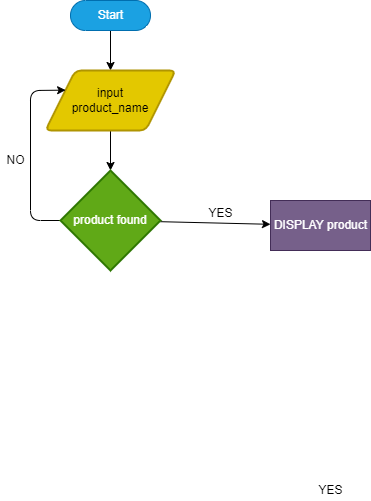

The diagram above was exported from draw.io. Its source (the exported page's mxGraphModel, read from the mxfile embedded in the PNG):
<mxGraphModel dx="769" dy="478" grid="1" gridSize="10" guides="1" tooltips="1" connect="1" arrows="1" fold="1" page="1" pageScale="1" pageWidth="850" pageHeight="1100" math="0" shadow="0">
  <root>
    <mxCell id="0" />
    <mxCell id="1" parent="0" />
    <mxCell id="45" value="" style="edgeStyle=none;html=1;" edge="1" parent="1" source="46" target="48">
      <mxGeometry relative="1" as="geometry" />
    </mxCell>
    <mxCell id="46" value="Start" style="html=1;dashed=0;whitespace=wrap;shape=mxgraph.dfd.start;fillColor=#1ba1e2;fontColor=#ffffff;strokeColor=#006EAF;" vertex="1" parent="1">
      <mxGeometry x="80" y="50" width="80" height="30" as="geometry" />
    </mxCell>
    <mxCell id="47" value="" style="edgeStyle=none;html=1;" edge="1" parent="1" source="48" target="51">
      <mxGeometry relative="1" as="geometry" />
    </mxCell>
    <mxCell id="48" value="input&lt;br&gt;product_name" style="shape=parallelogram;html=1;strokeWidth=2;perimeter=parallelogramPerimeter;whiteSpace=wrap;rounded=1;arcSize=12;size=0.23;fillColor=#e3c800;fontColor=#000000;strokeColor=#B09500;" vertex="1" parent="1">
      <mxGeometry x="55" y="120" width="130" height="60" as="geometry" />
    </mxCell>
    <mxCell id="49" value="" style="edgeStyle=none;html=1;" edge="1" parent="1" source="51" target="56">
      <mxGeometry relative="1" as="geometry" />
    </mxCell>
    <mxCell id="50" value="" style="edgeStyle=none;html=1;exitX=0;exitY=0.5;exitDx=0;exitDy=0;exitPerimeter=0;entryX=0;entryY=0.25;entryDx=0;entryDy=0;" edge="1" parent="1" source="51" target="48">
      <mxGeometry relative="1" as="geometry">
        <mxPoint x="40" y="280" as="sourcePoint" />
        <mxPoint x="40" y="140" as="targetPoint" />
        <Array as="points">
          <mxPoint x="40" y="270" />
          <mxPoint x="40" y="140" />
        </Array>
      </mxGeometry>
    </mxCell>
    <mxCell id="51" value="product found" style="strokeWidth=2;html=1;shape=mxgraph.flowchart.decision;whiteSpace=wrap;fillColor=#60a917;fontColor=#ffffff;strokeColor=#2D7600;" vertex="1" parent="1">
      <mxGeometry x="70" y="220" width="100" height="100" as="geometry" />
    </mxCell>
    <mxCell id="56" value="DISPLAY product" style="html=1;dashed=0;whitespace=wrap;fillColor=#76608a;fontColor=#ffffff;strokeColor=#432D57;" vertex="1" parent="1">
      <mxGeometry x="280" y="250" width="100" height="50" as="geometry" />
    </mxCell>
    <mxCell id="72" value="NO" style="text;html=1;align=center;verticalAlign=middle;resizable=0;points=[];autosize=1;strokeColor=none;fillColor=none;" vertex="1" parent="1">
      <mxGeometry x="10" y="200" width="30" height="20" as="geometry" />
    </mxCell>
    <mxCell id="74" value="YES" style="text;html=1;align=center;verticalAlign=middle;resizable=0;points=[];autosize=1;strokeColor=none;fillColor=none;" vertex="1" parent="1">
      <mxGeometry x="210" y="253" width="40" height="20" as="geometry" />
    </mxCell>
    <mxCell id="76" value="YES" style="text;html=1;align=center;verticalAlign=middle;resizable=0;points=[];autosize=1;strokeColor=none;fillColor=none;" vertex="1" parent="1">
      <mxGeometry x="320" y="530" width="40" height="20" as="geometry" />
    </mxCell>
  </root>
</mxGraphModel>